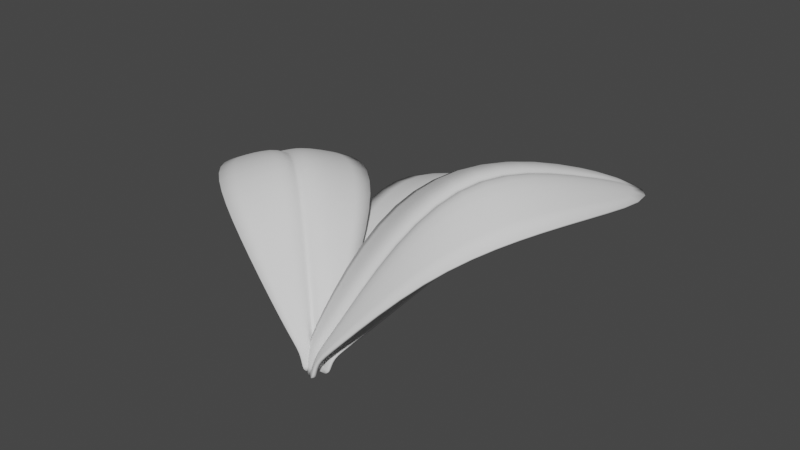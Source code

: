 # Source: Plant.blend  (saved by Blender 2.82.7; exported with 4.5.12 LTS)
import bpy
from mathutils import Matrix  # noqa: F401  (used for matrix-valued properties, if any)

bpy.ops.wm.read_factory_settings(use_empty=True)
scene = bpy.context.scene
scene.name = 'Scene'

# ---- collections
col_collection = bpy.data.collections.new('Collection'); scene.collection.children.link(col_collection)

# ---- world
world_world = bpy.data.worlds.new('World'); scene.world = world_world
world_world.use_nodes = True; world_world.node_tree.nodes.clear()
_N = world_world.node_tree.nodes; _L = world_world.node_tree.links
n0 = _N.new('ShaderNodeOutputWorld'); n0.name = 'World Output'; n0.location = (300, 300)
n1 = _N.new('ShaderNodeBackground'); n1.name = 'Background'; n1.location = (10, 300)
n1.inputs[0].default_value = (0.05088, 0.05088, 0.05088, 1.0)
_L.new(n1.outputs[0], n0.inputs[0])
n0.is_active_output = True
world_world.color = (0.05088, 0.05088, 0.05088)
world_world.use_sun_shadow = False
world_world.sun_shadow_jitter_overblur = 0.0

# ---- meshes
me_plane = bpy.data.meshes.new('Plane')
me_plane.from_pydata([(-0.1628, 0.07898, 0.1756), (0.1172, 0.07898, 0.1756), (-0.02283, 2.079, 0.1824), (-0.3728, 1.579, 0.4884), (-0.4728, 1.079, 0.6082), (-0.3828, 0.579, 0.4838), (0.3372, 0.579, 0.4838), (0.4272, 1.079, 0.6082), (0.3272, 1.579, 0.4884), (0.000203, 0.07898, 0.18), (-0.04585, 0.07898, 0.18), (-0.02283, 0.07898, 0.08178), (-0.06867, 0.579, 0.5603), (0.02302, 0.579, 0.5603), (-0.02283, 0.579, 0.4661), (-0.06821, 1.079, 0.7672), (0.02256, 1.079, 0.7672), (-0.02283, 1.079, 0.6761), (-0.06868, 1.579, 0.5606), (0.02303, 1.579, 0.5606), (-0.02283, 1.579, 0.4663), (-0.09453, -0.002897, 0.08639), (0.03972, -0.002897, 0.08639), (-0.004378, -0.002897, 0.09077), (-0.05043, -0.002897, 0.09077), (-0.02283, -0.0235, -0.005508), (-0.09453, -0.02303, -0.005508), (0.03972, -0.02303, -0.005508), (-0.004378, -0.0235, -0.005508), (-0.05043, -0.0235, -0.005508)], [], [(0, 10, 12, 5), (4, 15, 18, 3), (3, 18, 2), (16, 7, 8, 19), (13, 6, 7, 16), (5, 12, 15, 4), (2, 19, 8), (18, 20, 2), (20, 19, 2), (16, 19, 20, 17), (17, 20, 18, 15), (13, 16, 17, 14), (14, 17, 15, 12), (9, 13, 14, 11), (11, 14, 12, 10), (9, 1, 6, 13), (10, 0, 21, 24), (1, 9, 23, 22), (9, 11, 23), (10, 24, 11), (22, 23, 28, 27), (11, 24, 29, 25), (24, 21, 26, 29), (23, 11, 25, 28)])
me_plane.polygons.foreach_set('use_smooth', [True] * 24)
_uv = me_plane.uv_layers.new(name='UVMap')
_uv.uv.foreach_set('vector', [0.0, 0.0, 0.3209, 0.0, 0.4307, 0.25, 0.0, 0.25, 0.0, 0.5, 0.4451, 0.5, 0.4287, 0.75, 0.0, 0.75, 0.0, 0.75, 0.4287, 0.75, 0.0, 1.0, 0.5549, 0.5, 1.0, 0.5, 1.0, 0.75, 0.5713, 0.75, 0.5693, 0.25, 1.0, 0.25, 1.0, 0.5, 0.5549, 0.5, 0.0, 0.25, 0.4307, 0.25, 0.4451, 0.5, 0.0, 0.5, 0.4208, 0.7896, 0.5713, 0.75, 1.0, 0.75, 0.4287, 0.75, 0.4991, 0.7511, 0.4208, 0.7896, 0.4991, 0.7511, 0.5566, 0.7546, 0.4208, 0.7896, 0.5549, 0.5, 0.5713, 0.75, 0.5, 0.75, 0.5, 0.5, 0.5, 0.5, 0.5, 0.75, 0.4287, 0.75, 0.4451, 0.5, 0.5693, 0.25, 0.5549, 0.5, 0.5, 0.5, 0.5, 0.2491, 0.5, 0.2491, 0.5, 0.5, 0.4451, 0.5, 0.4307, 0.25, 0.6791, 0.0, 0.5693, 0.25, 0.5, 0.2491, 0.5, 0.0, 0.5, 0.0, 0.5, 0.2491, 0.4307, 0.25, 0.3209, 0.0, 0.6791, 0.0, 1.0, 0.0, 1.0, 0.25, 0.5693, 0.25, 0.3209, 0.0, 0.0, 0.0, 0.0, 0.0, 0.3209, 0.0, 1.0, 0.0, 0.6791, 0.0, 0.6791, 0.0, 1.0, 0.0, 0.6791, 0.0, 0.5, 0.0, 0.6791, 0.0, 0.3209, 0.0, 0.3209, 0.0, 0.5, 0.0, 1.0, 0.0, 0.6791, 0.0, 0.6791, 0.0, 1.0, 0.0, 0.5, 0.0, 0.3209, 0.0, 0.3209, 0.0, 0.5, 0.0, 0.3209, 0.0, 0.0, 0.0, 0.0, 0.0, 0.3209, 0.0, 0.6791, 0.0, 0.5, 0.0, 0.5, 0.0, 0.6791, 0.0])
me_plane.use_remesh_fix_poles = True
me_plane.use_remesh_preserve_attributes = False
me_plane.use_mirror_vertex_groups = False
me_plane.update()
me_plane_001 = bpy.data.meshes.new('Plane.001')
me_plane_001.from_pydata([(-0.1496, -0.477, -0.2957), (0.1304, -0.477, -0.2949), (-0.009476, 1.522, 0.2045), (-0.3416, 0.9204, 0.3608), (-0.4339, 0.3769, 0.3634), (-0.3518, -0.07809, 0.171), (0.3682, -0.07809, 0.174), (0.4661, 0.3769, 0.3642), (0.3584, 0.9204, 0.3547), (0.01354, -0.4778, -0.2893), (-0.03252, -0.4778, -0.2893), (-0.01076, -0.4706, -0.402), (-0.03343, -0.1023, 0.2888), (0.05826, -0.1023, 0.2888), (0.01079, -0.09308, 0.1787), (-0.0213, 0.3314, 0.5963), (0.06948, 0.3314, 0.5963), (0.02357, 0.3343, 0.5007), (-0.03344, 0.8977, 0.4632), (0.05828, 0.8977, 0.462), (0.0108, 0.9069, 0.3932), (-0.08375, -0.5452, -0.4093), (0.05051, -0.5452, -0.4091), (0.006446, -0.5455, -0.4042), (-0.03961, -0.5455, -0.4042), (-0.01302, -0.5603, -0.5126), (-0.08472, -0.5598, -0.5126), (0.04953, -0.5599, -0.5125), (0.00543, -0.5603, -0.5126), (-0.04062, -0.5603, -0.5126)], [], [(0, 10, 12, 5), (4, 15, 18, 3), (3, 18, 2), (16, 7, 8, 19), (13, 6, 7, 16), (5, 12, 15, 4), (2, 19, 8), (18, 20, 2), (20, 19, 2), (16, 19, 20, 17), (17, 20, 18, 15), (13, 16, 17, 14), (14, 17, 15, 12), (9, 13, 14, 11), (11, 14, 12, 10), (9, 1, 6, 13), (10, 0, 21, 24), (1, 9, 23, 22), (9, 11, 23), (10, 24, 11), (22, 23, 28, 27), (11, 24, 29, 25), (24, 21, 26, 29), (23, 11, 25, 28)])
me_plane_001.polygons.foreach_set('use_smooth', [True] * 24)
_uv = me_plane_001.uv_layers.new(name='UVMap')
_uv.uv.foreach_set('vector', [0.0, 0.0, 0.3209, 0.0, 0.4307, 0.25, 0.0, 0.25, 0.0, 0.5, 0.4451, 0.5, 0.4287, 0.75, 0.0, 0.75, 0.0, 0.75, 0.4287, 0.75, 0.0, 1.0, 0.5549, 0.5, 1.0, 0.5, 1.0, 0.75, 0.5713, 0.75, 0.5693, 0.25, 1.0, 0.25, 1.0, 0.5, 0.5549, 0.5, 0.0, 0.25, 0.4307, 0.25, 0.4451, 0.5, 0.0, 0.5, 0.4208, 0.7896, 0.5713, 0.75, 1.0, 0.75, 0.4287, 0.75, 0.4994, 0.7507, 0.4208, 0.7896, 0.4994, 0.7507, 0.5566, 0.7546, 0.4208, 0.7896, 0.5549, 0.5, 0.5713, 0.75, 0.4994, 0.7507, 0.5, 0.5, 0.5, 0.5, 0.4994, 0.7507, 0.4287, 0.75, 0.4451, 0.5, 0.5693, 0.25, 0.5549, 0.5, 0.5, 0.5, 0.5, 0.2491, 0.5, 0.2491, 0.5, 0.5, 0.4451, 0.5, 0.4307, 0.25, 0.6791, 0.0, 0.5693, 0.25, 0.5, 0.2491, 0.5, 0.0, 0.5, 0.0, 0.5, 0.2491, 0.4307, 0.25, 0.3209, 0.0, 0.6791, 0.0, 1.0, 0.0, 1.0, 0.25, 0.5693, 0.25, 0.3209, 0.0, 0.0, 0.0, 0.0, 0.0, 0.3209, 0.0, 1.0, 0.0, 0.6791, 0.0, 0.6791, 0.0, 1.0, 0.0, 0.6791, 0.0, 0.5, 0.0, 0.6791, 0.0, 0.3209, 0.0, 0.3209, 0.0, 0.5, 0.0, 1.0, 0.0, 0.6791, 0.0, 0.6791, 0.0, 1.0, 0.0, 0.5, 0.0, 0.3209, 0.0, 0.3209, 0.0, 0.5, 0.0, 0.3209, 0.0, 0.0, 0.0, 0.0, 0.0, 0.3209, 0.0, 0.6791, 0.0, 0.5, 0.0, 0.5, 0.0, 0.6791, 0.0])
me_plane_001.use_remesh_fix_poles = True
me_plane_001.use_remesh_preserve_attributes = False
me_plane_001.use_mirror_vertex_groups = False
me_plane_001.update()
me_plane_002 = bpy.data.meshes.new('Plane.002')
me_plane_002.from_pydata([(-0.1446, -0.4446, -0.2117), (0.1354, -0.4446, -0.2127), (-0.0404, 1.325, 0.04136), (-0.356, 0.8287, 0.2426), (-0.4315, 0.3926, 0.3287), (-0.3468, -0.04572, 0.1827), (0.3732, -0.04572, 0.1746), (0.4689, 0.3949, 0.3174), (0.3446, 0.8325, 0.231), (0.01861, -0.4455, -0.2075), (-0.02745, -0.4455, -0.2071), (-0.005687, -0.4383, -0.3129), (-0.02836, -0.06993, 0.2699), (0.06333, -0.06993, 0.2684), (0.01587, -0.06071, 0.169), (-0.01902, 0.3459, 0.5084), (0.0718, 0.3462, 0.5069), (0.02547, 0.3465, 0.4108), (-0.04955, 0.7948, 0.3051), (0.04226, 0.7954, 0.3031), (-0.006129, 0.7989, 0.2331), (-0.07868, -0.5129, -0.3164), (0.05558, -0.5129, -0.3167), (0.01152, -0.5131, -0.312), (-0.03454, -0.5131, -0.3118), (-0.00795, -0.5279, -0.4169), (-0.07965, -0.5275, -0.4168), (0.05461, -0.5275, -0.4168), (0.0105, -0.5279, -0.4169), (-0.03555, -0.5279, -0.4168)], [], [(0, 10, 12, 5), (4, 15, 18, 3), (3, 18, 2), (16, 7, 8, 19), (13, 6, 7, 16), (5, 12, 15, 4), (2, 19, 8), (18, 20, 2), (20, 19, 2), (16, 19, 20, 17), (17, 20, 18, 15), (13, 16, 17, 14), (14, 17, 15, 12), (9, 13, 14, 11), (11, 14, 12, 10), (9, 1, 6, 13), (10, 0, 21, 24), (1, 9, 23, 22), (9, 11, 23), (10, 24, 11), (22, 23, 28, 27), (11, 24, 29, 25), (24, 21, 26, 29), (23, 11, 25, 28)])
me_plane_002.polygons.foreach_set('use_smooth', [True] * 24)
_uv = me_plane_002.uv_layers.new(name='UVMap')
_uv.uv.foreach_set('vector', [0.0, 0.0, 0.3209, 0.0, 0.4307, 0.25, 0.0, 0.25, 0.0, 0.5, 0.4451, 0.5, 0.4287, 0.75, 0.0, 0.75, 0.0, 0.75, 0.4287, 0.75, 0.0, 1.0, 0.5549, 0.5, 1.0, 0.5, 1.0, 0.75, 0.5713, 0.75, 0.5693, 0.25, 1.0, 0.25, 1.0, 0.5, 0.5549, 0.5, 0.0, 0.25, 0.4307, 0.25, 0.4451, 0.5, 0.0, 0.5, 0.4208, 0.7896, 0.5713, 0.75, 1.0, 0.75, 0.4287, 0.75, 0.4994, 0.7507, 0.4208, 0.7896, 0.4994, 0.7507, 0.5566, 0.7546, 0.4208, 0.7896, 0.5549, 0.5, 0.5713, 0.75, 0.4994, 0.7507, 0.5, 0.5, 0.5, 0.5, 0.4994, 0.7507, 0.4287, 0.75, 0.4451, 0.5, 0.5693, 0.25, 0.5549, 0.5, 0.5, 0.5, 0.5, 0.2491, 0.5, 0.2491, 0.5, 0.5, 0.4451, 0.5, 0.4307, 0.25, 0.6791, 0.0, 0.5693, 0.25, 0.5, 0.2491, 0.5, 0.0, 0.5, 0.0, 0.5, 0.2491, 0.4307, 0.25, 0.3209, 0.0, 0.6791, 0.0, 1.0, 0.0, 1.0, 0.25, 0.5693, 0.25, 0.3209, 0.0, 0.0, 0.0, 0.0, 0.0, 0.3209, 0.0, 1.0, 0.0, 0.6791, 0.0, 0.6791, 0.0, 1.0, 0.0, 0.6791, 0.0, 0.5, 0.0, 0.6791, 0.0, 0.3209, 0.0, 0.3209, 0.0, 0.5, 0.0, 1.0, 0.0, 0.6791, 0.0, 0.6791, 0.0, 1.0, 0.0, 0.5, 0.0, 0.3209, 0.0, 0.3209, 0.0, 0.5, 0.0, 0.3209, 0.0, 0.0, 0.0, 0.0, 0.0, 0.3209, 0.0, 0.6791, 0.0, 0.5, 0.0, 0.5, 0.0, 0.6791, 0.0])
me_plane_002.use_remesh_fix_poles = True
me_plane_002.use_remesh_preserve_attributes = False
me_plane_002.use_mirror_vertex_groups = False
me_plane_002.update()

# ---- objects
ob_plane = bpy.data.objects.new('Plane', me_plane)
ob_plane_001 = bpy.data.objects.new('Plane.001', me_plane_001)
ob_plane_002 = bpy.data.objects.new('Plane.002', me_plane_002)

# ---- transforms, parenting, visibility, modifiers, constraints
ob_plane.location = (0.02283, -1.079, 0.006071)
ob_plane.scale = (1.5, 1.5, 1.5)
ob_plane.lineart.crease_threshold = 0.0
_m = ob_plane.modifiers.new('Subdivision', 'SUBSURF')
_m.uv_smooth = 'PRESERVE_CORNERS'
_m.levels = 2
_m.show_only_control_edges = False
_m = ob_plane.modifiers.new('Solidify', 'SOLIDIFY')
_m.thickness = 0.02
_m.nonmanifold_merge_threshold = 0.0003
ob_plane_001.parent = ob_plane
ob_plane_001.matrix_parent_inverse = Matrix(((1.0, -0.0, -0.0, -0.02283), (-0.0, 1.0, 0.0, 1.079), (-0.0, -0.0, 1.0, -0.006071), (-0.0, 0.0, -0.0, 1.0)))
ob_plane_001.location = (0.2826, -0.6959, 0.5234)
ob_plane_001.rotation_euler = (0.0, 0.0, -0.5341)
ob_plane_001.lineart.crease_threshold = 0.0
_m = ob_plane_001.modifiers.new('Subdivision', 'SUBSURF')
_m.uv_smooth = 'PRESERVE_CORNERS'
_m.levels = 2
_m.show_only_control_edges = False
_m = ob_plane_001.modifiers.new('Solidify', 'SOLIDIFY')
_m.thickness = 0.02
_m.nonmanifold_merge_threshold = 0.0003
ob_plane_002.parent = ob_plane
ob_plane_002.matrix_parent_inverse = Matrix(((1.0, -0.0, -0.0, -0.02283), (-0.0, 1.0, 0.0, 1.079), (-0.0, -0.0, 1.0, -0.006071), (-0.0, 0.0, -0.0, 1.0)))
ob_plane_002.location = (-0.4156, -0.7837, 0.4273)
ob_plane_002.rotation_euler = (0.0, -0.0, 0.8954)
ob_plane_002.lineart.crease_threshold = 0.0
_m = ob_plane_002.modifiers.new('Subdivision', 'SUBSURF')
_m.uv_smooth = 'PRESERVE_CORNERS'
_m.levels = 2
_m.show_only_control_edges = False
_m = ob_plane_002.modifiers.new('Solidify', 'SOLIDIFY')
_m.thickness = 0.02
_m.nonmanifold_merge_threshold = 0.0003

# ---- collection membership
col_collection.objects.link(ob_plane)
col_collection.objects.link(ob_plane_001)
col_collection.objects.link(ob_plane_002)

# ---- scene / render settings (as saved in the file)
scene.frame_start = 1; scene.frame_end = 250; scene.frame_set(1)
scene.render.engine = 'BLENDER_EEVEE_NEXT'
scene.cycles.use_denoising = False
scene.cycles.samples = 128
scene.cycles.sampling_pattern = 'TABULATED_SOBOL'
scene.cycles.use_adaptive_sampling = False
scene.cycles.use_light_tree = False
scene.view_settings.view_transform = 'Filmic'
bpy.context.view_layer.update()

# ---- added for rendering (the .blend has no active camera and no usable light): camera, sun
cam_auto = bpy.data.cameras.new('AutoCamera')
cam_auto.lens = 50.0
cam_auto.sensor_width = 36.0
cam_auto.clip_end = 1000.0
ob_auto_camera = bpy.data.objects.new('AutoCamera', cam_auto)
scene.collection.objects.link(ob_auto_camera)
ob_auto_camera.location = (5.10459, -6.26929, 4.98986)
ob_auto_camera.rotation_euler = (1.09748, -7.21219e-08, 0.694738)
scene.camera = ob_auto_camera
light_auto_sun = bpy.data.lights.new('AutoSun', 'SUN')
light_auto_sun.energy = 3.0
light_auto_sun.angle = 0.0523599
ob_auto_sun = bpy.data.objects.new('AutoSun', light_auto_sun)
scene.collection.objects.link(ob_auto_sun)
ob_auto_sun.rotation_euler = (0.872665, 0.174533, 0.523599)
bpy.context.view_layer.update()
